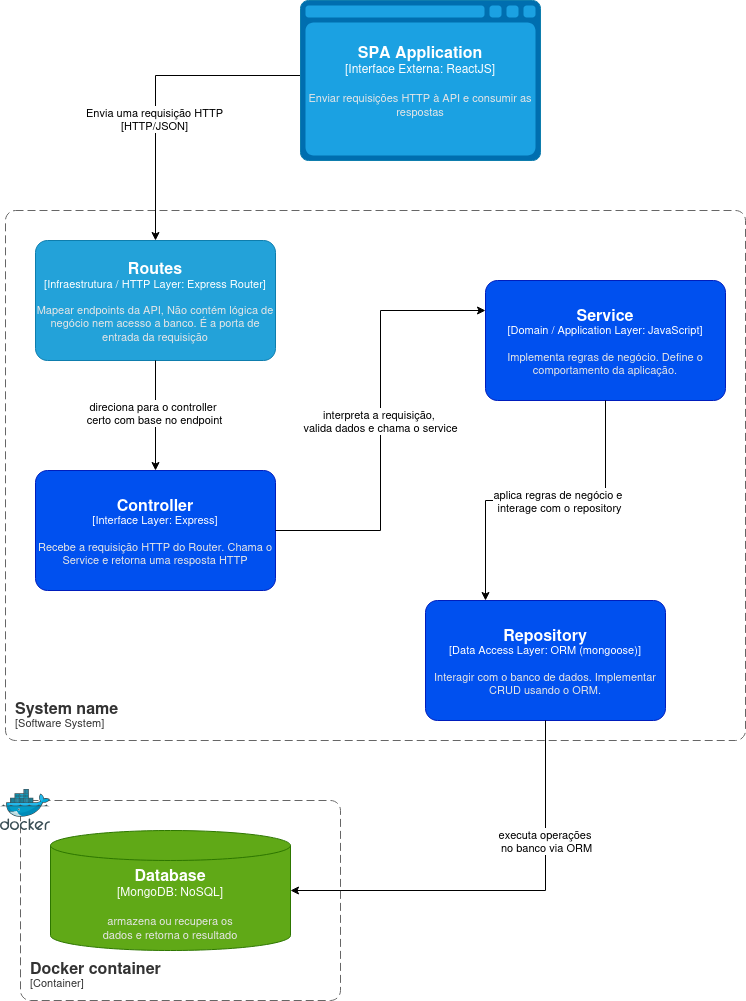

The diagram above was exported from draw.io. Its source (the exported page's mxGraphModel, read from the mxfile embedded in the PNG):
<mxGraphModel dx="2267" dy="1325" grid="1" gridSize="10" guides="1" tooltips="1" connect="1" arrows="1" fold="1" page="1" pageScale="1" pageWidth="850" pageHeight="1100" math="0" shadow="0">
  <root>
    <mxCell id="0" />
    <mxCell id="1" parent="0" />
    <object placeholders="1" c4Name="System name" c4Type="SystemScopeBoundary" c4Application="Software System" label="&lt;font style=&quot;font-size: 16px&quot;&gt;&lt;b&gt;&lt;div style=&quot;text-align: left&quot;&gt;%c4Name%&lt;/div&gt;&lt;/b&gt;&lt;/font&gt;&lt;div style=&quot;text-align: left&quot;&gt;[%c4Application%]&lt;/div&gt;" id="hwPiFlIxFQNoZPMIwYEs-4">
      <mxCell style="rounded=1;fontSize=11;whiteSpace=wrap;html=1;dashed=1;arcSize=20;fillColor=none;strokeColor=#666666;fontColor=#333333;labelBackgroundColor=none;align=left;verticalAlign=bottom;labelBorderColor=none;spacingTop=0;spacing=10;dashPattern=8 4;metaEdit=1;rotatable=0;perimeter=rectanglePerimeter;noLabel=0;labelPadding=0;allowArrows=0;connectable=0;expand=0;recursiveResize=0;editable=1;pointerEvents=0;absoluteArcSize=1;points=[[0.25,0,0],[0.5,0,0],[0.75,0,0],[1,0.25,0],[1,0.5,0],[1,0.75,0],[0.75,1,0],[0.5,1,0],[0.25,1,0],[0,0.75,0],[0,0.5,0],[0,0.25,0]];" vertex="1" parent="1">
        <mxGeometry x="45" y="256" width="740" height="530" as="geometry" />
      </mxCell>
    </object>
    <object placeholders="1" c4Name="Routes" c4Type="Infraestrutura / HTTP Layer" c4Technology="Express Router" c4Description="Mapear endpoints da API, Não contém lógica de negócio nem acesso a banco. É a porta de entrada da requisição" label="&lt;font style=&quot;font-size: 16px&quot;&gt;&lt;b&gt;%c4Name%&lt;/b&gt;&lt;/font&gt;&lt;div&gt;[%c4Type%: %c4Technology%]&lt;/div&gt;&lt;br&gt;&lt;div&gt;&lt;font style=&quot;font-size: 11px&quot;&gt;&lt;font color=&quot;#E6E6E6&quot;&gt;%c4Description%&lt;/font&gt;&lt;/div&gt;" id="hwPiFlIxFQNoZPMIwYEs-9">
      <mxCell style="rounded=1;whiteSpace=wrap;html=1;fontSize=11;labelBackgroundColor=none;fillColor=light-dark(#23A2D9,#66B2FF);fontColor=#ffffff;align=center;arcSize=10;strokeColor=light-dark(#0E7DAD, #99c1f1);metaEdit=1;resizable=0;points=[[0.25,0,0],[0.5,0,0],[0.75,0,0],[1,0.25,0],[1,0.5,0],[1,0.75,0],[0.75,1,0],[0.5,1,0],[0.25,1,0],[0,0.75,0],[0,0.5,0],[0,0.25,0]];" vertex="1" parent="1">
        <mxGeometry x="75" y="286" width="240" height="120" as="geometry" />
      </mxCell>
    </object>
    <object placeholders="1" c4Name="Controller" c4Type="Interface Layer" c4Technology="Express" c4Description="Recebe a requisição HTTP do Router. Chama o Service e retorna uma resposta HTTP" label="&lt;font style=&quot;font-size: 16px&quot;&gt;&lt;b&gt;%c4Name%&lt;/b&gt;&lt;/font&gt;&lt;div&gt;[%c4Type%: %c4Technology%]&lt;/div&gt;&lt;br&gt;&lt;div&gt;&lt;font style=&quot;font-size: 11px&quot;&gt;&lt;font color=&quot;#E6E6E6&quot;&gt;%c4Description%&lt;/font&gt;&lt;/div&gt;" id="hwPiFlIxFQNoZPMIwYEs-12">
      <mxCell style="rounded=1;whiteSpace=wrap;html=1;fontSize=11;labelBackgroundColor=none;fillColor=#0050ef;fontColor=#ffffff;align=center;arcSize=10;strokeColor=#001DBC;metaEdit=1;resizable=0;points=[[0.25,0,0],[0.5,0,0],[0.75,0,0],[1,0.25,0],[1,0.5,0],[1,0.75,0],[0.75,1,0],[0.5,1,0],[0.25,1,0],[0,0.75,0],[0,0.5,0],[0,0.25,0]];" vertex="1" parent="1">
        <mxGeometry x="75" y="516" width="240" height="120" as="geometry" />
      </mxCell>
    </object>
    <mxCell id="hwPiFlIxFQNoZPMIwYEs-16" value="" style="endArrow=classic;html=1;rounded=0;" edge="1" parent="1" source="hwPiFlIxFQNoZPMIwYEs-9" target="hwPiFlIxFQNoZPMIwYEs-12">
      <mxGeometry width="50" height="50" relative="1" as="geometry">
        <mxPoint x="755" y="486" as="sourcePoint" />
        <mxPoint x="805" y="436" as="targetPoint" />
      </mxGeometry>
    </mxCell>
    <mxCell id="hwPiFlIxFQNoZPMIwYEs-32" value="&lt;div&gt;direciona para o controller&amp;nbsp;&lt;/div&gt;&lt;div&gt;certo com base no endpoint&lt;/div&gt;" style="edgeLabel;html=1;align=center;verticalAlign=middle;resizable=0;points=[];" vertex="1" connectable="0" parent="hwPiFlIxFQNoZPMIwYEs-16">
      <mxGeometry x="-0.0727" y="-2" relative="1" as="geometry">
        <mxPoint as="offset" />
      </mxGeometry>
    </mxCell>
    <object placeholders="1" c4Name="Database " c4Type="MongoDB" c4Technology="NoSQL" c4Description="armazena ou recupera os &#10;dados e retorna o resultado" label="&lt;font style=&quot;font-size: 16px&quot;&gt;&lt;b&gt;%c4Name%&lt;/b&gt;&lt;/font&gt;&lt;div&gt;[%c4Type%:&amp;nbsp;%c4Technology%]&lt;/div&gt;&lt;br&gt;&lt;div&gt;&lt;font style=&quot;font-size: 11px&quot;&gt;&lt;font color=&quot;#E6E6E6&quot;&gt;%c4Description%&lt;/font&gt;&lt;/div&gt;" id="hwPiFlIxFQNoZPMIwYEs-17">
      <mxCell style="shape=cylinder3;size=15;whiteSpace=wrap;html=1;boundedLbl=1;rounded=0;labelBackgroundColor=none;fillColor=#60a917;fontSize=12;fontColor=#ffffff;align=center;strokeColor=#2D7600;metaEdit=1;points=[[0.5,0,0],[1,0.25,0],[1,0.5,0],[1,0.75,0],[0.5,1,0],[0,0.75,0],[0,0.5,0],[0,0.25,0]];resizable=0;" vertex="1" parent="1">
        <mxGeometry x="90" y="876" width="240" height="120" as="geometry" />
      </mxCell>
    </object>
    <object placeholders="1" c4Name="Service" c4Type="Domain / Application Layer" c4Technology="JavaScript" c4Description="Implementa regras de negócio. Define o comportamento da aplicação." label="&lt;font style=&quot;font-size: 16px&quot;&gt;&lt;b&gt;%c4Name%&lt;/b&gt;&lt;/font&gt;&lt;div&gt;[%c4Type%: %c4Technology%]&lt;/div&gt;&lt;br&gt;&lt;div&gt;&lt;font style=&quot;font-size: 11px&quot;&gt;&lt;font color=&quot;#E6E6E6&quot;&gt;%c4Description%&lt;/font&gt;&lt;/div&gt;" id="hwPiFlIxFQNoZPMIwYEs-18">
      <mxCell style="rounded=1;whiteSpace=wrap;html=1;fontSize=11;labelBackgroundColor=none;fillColor=#0050ef;fontColor=#ffffff;align=center;arcSize=10;strokeColor=#001DBC;metaEdit=1;resizable=0;points=[[0.25,0,0],[0.5,0,0],[0.75,0,0],[1,0.25,0],[1,0.5,0],[1,0.75,0],[0.75,1,0],[0.5,1,0],[0.25,1,0],[0,0.75,0],[0,0.5,0],[0,0.25,0]];" vertex="1" parent="1">
        <mxGeometry x="525" y="326" width="240" height="120" as="geometry" />
      </mxCell>
    </object>
    <object placeholders="1" c4Name="Repository" c4Type="Data Access Layer" c4Technology="ORM (mongoose)" c4Description="Interagir com o banco de dados. Implementar CRUD usando o ORM. " label="&lt;font style=&quot;font-size: 16px&quot;&gt;&lt;b&gt;%c4Name%&lt;/b&gt;&lt;/font&gt;&lt;div&gt;[%c4Type%: %c4Technology%]&lt;/div&gt;&lt;br&gt;&lt;div&gt;&lt;font style=&quot;font-size: 11px&quot;&gt;&lt;font color=&quot;#E6E6E6&quot;&gt;%c4Description%&lt;/font&gt;&lt;/div&gt;" id="hwPiFlIxFQNoZPMIwYEs-20">
      <mxCell style="rounded=1;whiteSpace=wrap;html=1;fontSize=11;labelBackgroundColor=none;fillColor=#0050ef;fontColor=#ffffff;align=center;arcSize=10;strokeColor=#001DBC;metaEdit=1;resizable=0;points=[[0.25,0,0],[0.5,0,0],[0.75,0,0],[1,0.25,0],[1,0.5,0],[1,0.75,0],[0.75,1,0],[0.5,1,0],[0.25,1,0],[0,0.75,0],[0,0.5,0],[0,0.25,0]];" vertex="1" parent="1">
        <mxGeometry x="465" y="646" width="240" height="120" as="geometry" />
      </mxCell>
    </object>
    <mxCell id="hwPiFlIxFQNoZPMIwYEs-22" style="edgeStyle=orthogonalEdgeStyle;rounded=0;orthogonalLoop=1;jettySize=auto;html=1;exitX=1;exitY=0.5;exitDx=0;exitDy=0;exitPerimeter=0;entryX=0;entryY=0.25;entryDx=0;entryDy=0;entryPerimeter=0;" edge="1" parent="1" source="hwPiFlIxFQNoZPMIwYEs-12" target="hwPiFlIxFQNoZPMIwYEs-18">
      <mxGeometry relative="1" as="geometry" />
    </mxCell>
    <mxCell id="hwPiFlIxFQNoZPMIwYEs-33" value="&lt;div&gt;interpreta a requisição,&amp;nbsp;&lt;/div&gt;&lt;div&gt;valida dados e chama o service&lt;/div&gt;" style="edgeLabel;html=1;align=center;verticalAlign=middle;resizable=0;points=[];" vertex="1" connectable="0" parent="hwPiFlIxFQNoZPMIwYEs-22">
      <mxGeometry x="0.0023" y="1" relative="1" as="geometry">
        <mxPoint as="offset" />
      </mxGeometry>
    </mxCell>
    <mxCell id="hwPiFlIxFQNoZPMIwYEs-23" style="edgeStyle=orthogonalEdgeStyle;rounded=0;orthogonalLoop=1;jettySize=auto;html=1;exitX=0.5;exitY=1;exitDx=0;exitDy=0;exitPerimeter=0;entryX=0.25;entryY=0;entryDx=0;entryDy=0;entryPerimeter=0;" edge="1" parent="1" source="hwPiFlIxFQNoZPMIwYEs-18" target="hwPiFlIxFQNoZPMIwYEs-20">
      <mxGeometry relative="1" as="geometry" />
    </mxCell>
    <mxCell id="hwPiFlIxFQNoZPMIwYEs-34" value="&lt;div&gt;aplica regras de negócio e&amp;nbsp;&lt;/div&gt;&lt;div&gt;interage com o repository&lt;/div&gt;" style="edgeLabel;html=1;align=center;verticalAlign=middle;resizable=0;points=[];" vertex="1" connectable="0" parent="hwPiFlIxFQNoZPMIwYEs-23">
      <mxGeometry x="-0.0854" relative="1" as="geometry">
        <mxPoint as="offset" />
      </mxGeometry>
    </mxCell>
    <mxCell id="hwPiFlIxFQNoZPMIwYEs-24" style="edgeStyle=orthogonalEdgeStyle;rounded=0;orthogonalLoop=1;jettySize=auto;html=1;exitX=0.5;exitY=1;exitDx=0;exitDy=0;exitPerimeter=0;entryX=1;entryY=0.5;entryDx=0;entryDy=0;entryPerimeter=0;" edge="1" parent="1" source="hwPiFlIxFQNoZPMIwYEs-20" target="hwPiFlIxFQNoZPMIwYEs-17">
      <mxGeometry relative="1" as="geometry" />
    </mxCell>
    <mxCell id="hwPiFlIxFQNoZPMIwYEs-35" value="&lt;div&gt;executa operações&amp;nbsp;&lt;/div&gt;&lt;div&gt;no banco via ORM&lt;/div&gt;" style="edgeLabel;html=1;align=center;verticalAlign=middle;resizable=0;points=[];" vertex="1" connectable="0" parent="hwPiFlIxFQNoZPMIwYEs-24">
      <mxGeometry x="-0.68" y="2" relative="1" as="geometry">
        <mxPoint x="-2" y="52" as="offset" />
      </mxGeometry>
    </mxCell>
    <object placeholders="1" c4Name="Docker container" c4Type="ContainerScopeBoundary" c4Application="Container" label="&lt;font style=&quot;font-size: 16px&quot;&gt;&lt;b&gt;&lt;div style=&quot;text-align: left&quot;&gt;%c4Name%&lt;/div&gt;&lt;/b&gt;&lt;/font&gt;&lt;div style=&quot;text-align: left&quot;&gt;[%c4Application%]&lt;/div&gt;" id="hwPiFlIxFQNoZPMIwYEs-26">
      <mxCell style="rounded=1;fontSize=11;whiteSpace=wrap;html=1;dashed=1;arcSize=20;fillColor=none;strokeColor=#666666;fontColor=#333333;labelBackgroundColor=none;align=left;verticalAlign=bottom;labelBorderColor=none;spacingTop=0;spacing=10;dashPattern=8 4;metaEdit=1;rotatable=0;perimeter=rectanglePerimeter;noLabel=0;labelPadding=0;allowArrows=0;connectable=0;expand=0;recursiveResize=0;editable=1;pointerEvents=0;absoluteArcSize=1;points=[[0.25,0,0],[0.5,0,0],[0.75,0,0],[1,0.25,0],[1,0.5,0],[1,0.75,0],[0.75,1,0],[0.5,1,0],[0.25,1,0],[0,0.75,0],[0,0.5,0],[0,0.25,0]];" vertex="1" parent="1">
        <mxGeometry x="60" y="846" width="320" height="200" as="geometry" />
      </mxCell>
    </object>
    <mxCell id="hwPiFlIxFQNoZPMIwYEs-27" value="" style="image;sketch=0;aspect=fixed;html=1;points=[];align=center;fontSize=12;image=img/lib/mscae/Docker.svg;" vertex="1" parent="1">
      <mxGeometry x="40" y="835" width="50" height="41" as="geometry" />
    </mxCell>
    <mxCell id="hwPiFlIxFQNoZPMIwYEs-28" style="edgeStyle=orthogonalEdgeStyle;rounded=0;orthogonalLoop=1;jettySize=auto;html=1;exitX=0;exitY=0.75;exitDx=0;exitDy=0;exitPerimeter=0;entryX=0.5;entryY=0;entryDx=0;entryDy=0;entryPerimeter=0;" edge="1" parent="1" target="hwPiFlIxFQNoZPMIwYEs-9">
      <mxGeometry relative="1" as="geometry">
        <mxPoint x="340" y="121" as="sourcePoint" />
      </mxGeometry>
    </mxCell>
    <mxCell id="hwPiFlIxFQNoZPMIwYEs-31" value="&lt;div&gt;Envia uma requisição HTTP&lt;/div&gt;&lt;div&gt;[HTTP/JSON]&lt;/div&gt;" style="edgeLabel;html=1;align=center;verticalAlign=middle;resizable=0;points=[];" vertex="1" connectable="0" parent="hwPiFlIxFQNoZPMIwYEs-28">
      <mxGeometry x="0.2162" y="-2" relative="1" as="geometry">
        <mxPoint as="offset" />
      </mxGeometry>
    </mxCell>
    <object placeholders="1" c4Name="SPA Application" c4Type="Interface Externa" c4Technology="ReactJS" c4Description="Enviar requisições HTTP à API e consumir as respostas" label="&lt;font style=&quot;font-size: 16px&quot;&gt;&lt;b&gt;%c4Name%&lt;/b&gt;&lt;/font&gt;&lt;div&gt;[%c4Type%:&amp;nbsp;%c4Technology%]&lt;/div&gt;&lt;br&gt;&lt;div&gt;&lt;font style=&quot;font-size: 11px&quot;&gt;&lt;font color=&quot;#E6E6E6&quot;&gt;%c4Description%&lt;/font&gt;&lt;/div&gt;" id="hwPiFlIxFQNoZPMIwYEs-30">
      <mxCell style="shape=mxgraph.c4.webBrowserContainer2;whiteSpace=wrap;html=1;boundedLbl=1;rounded=0;labelBackgroundColor=none;strokeColor=#006EAF;strokeColor2=#0E7DAD;fontSize=12;align=center;metaEdit=1;points=[[0.5,0,0],[1,0.25,0],[1,0.5,0],[1,0.75,0],[0.5,1,0],[0,0.75,0],[0,0.5,0],[0,0.25,0]];resizable=0;fillColor=#1ba1e2;fontColor=#ffffff;" vertex="1" parent="1">
        <mxGeometry x="340" y="46" width="240" height="160" as="geometry" />
      </mxCell>
    </object>
  </root>
</mxGraphModel>